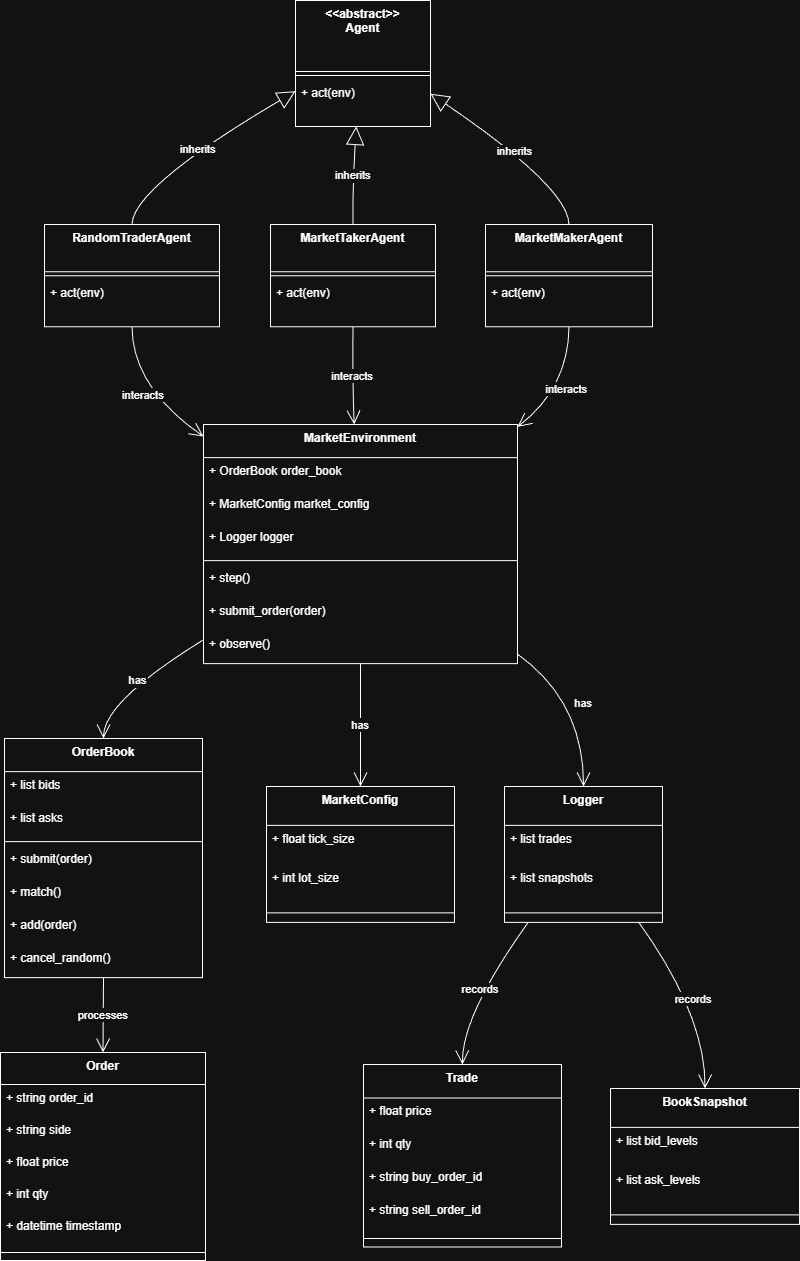

The diagram above was exported from draw.io. Its source (the exported page's mxGraphModel, read from the mxfile embedded in the PNG):
<mxGraphModel dx="1042" dy="574" grid="1" gridSize="10" guides="1" tooltips="1" connect="1" arrows="1" fold="1" page="1" pageScale="1" pageWidth="850" pageHeight="1100" math="0" shadow="0">
  <root>
    <mxCell id="0" />
    <mxCell id="1" parent="0" />
    <mxCell id="ERwc7hnoWAZIw65LWMQo-15" parent="1" style="swimlane;fontStyle=1;align=center;verticalAlign=top;childLayout=stackLayout;horizontal=1;startSize=32;horizontalStack=0;resizeParent=1;resizeParentMax=0;resizeLast=0;collapsible=0;marginBottom=0;" value="Order" vertex="1">
      <mxGeometry height="208" width="205" x="20" y="1412" as="geometry" />
    </mxCell>
    <mxCell id="ERwc7hnoWAZIw65LWMQo-16" parent="ERwc7hnoWAZIw65LWMQo-15" style="text;strokeColor=none;fillColor=none;align=left;verticalAlign=top;spacingLeft=4;spacingRight=4;overflow=hidden;rotatable=0;points=[[0,0.5],[1,0.5]];portConstraint=eastwest;" value="+ string order_id" vertex="1">
      <mxGeometry height="32" width="205" y="32" as="geometry" />
    </mxCell>
    <mxCell id="ERwc7hnoWAZIw65LWMQo-17" parent="ERwc7hnoWAZIw65LWMQo-15" style="text;strokeColor=none;fillColor=none;align=left;verticalAlign=top;spacingLeft=4;spacingRight=4;overflow=hidden;rotatable=0;points=[[0,0.5],[1,0.5]];portConstraint=eastwest;" value="+ string side" vertex="1">
      <mxGeometry height="32" width="205" y="64" as="geometry" />
    </mxCell>
    <mxCell id="ERwc7hnoWAZIw65LWMQo-18" parent="ERwc7hnoWAZIw65LWMQo-15" style="text;strokeColor=none;fillColor=none;align=left;verticalAlign=top;spacingLeft=4;spacingRight=4;overflow=hidden;rotatable=0;points=[[0,0.5],[1,0.5]];portConstraint=eastwest;" value="+ float price" vertex="1">
      <mxGeometry height="32" width="205" y="96" as="geometry" />
    </mxCell>
    <mxCell id="ERwc7hnoWAZIw65LWMQo-19" parent="ERwc7hnoWAZIw65LWMQo-15" style="text;strokeColor=none;fillColor=none;align=left;verticalAlign=top;spacingLeft=4;spacingRight=4;overflow=hidden;rotatable=0;points=[[0,0.5],[1,0.5]];portConstraint=eastwest;" value="+ int qty" vertex="1">
      <mxGeometry height="32" width="205" y="128" as="geometry" />
    </mxCell>
    <mxCell id="ERwc7hnoWAZIw65LWMQo-20" parent="ERwc7hnoWAZIw65LWMQo-15" style="text;strokeColor=none;fillColor=none;align=left;verticalAlign=top;spacingLeft=4;spacingRight=4;overflow=hidden;rotatable=0;points=[[0,0.5],[1,0.5]];portConstraint=eastwest;" value="+ datetime timestamp" vertex="1">
      <mxGeometry height="32" width="205" y="160" as="geometry" />
    </mxCell>
    <mxCell id="ERwc7hnoWAZIw65LWMQo-21" parent="ERwc7hnoWAZIw65LWMQo-15" style="line;strokeWidth=1;fillColor=none;align=left;verticalAlign=middle;spacingTop=-1;spacingLeft=3;spacingRight=3;rotatable=0;labelPosition=right;points=[];portConstraint=eastwest;strokeColor=inherit;" vertex="1">
      <mxGeometry height="16" width="205" y="192" as="geometry" />
    </mxCell>
    <mxCell id="ERwc7hnoWAZIw65LWMQo-22" parent="1" style="swimlane;fontStyle=1;align=center;verticalAlign=top;childLayout=stackLayout;horizontal=1;startSize=33.142857142857146;horizontalStack=0;resizeParent=1;resizeParentMax=0;resizeLast=0;collapsible=0;marginBottom=0;" value="OrderBook" vertex="1">
      <mxGeometry height="239.14285714285714" width="198" x="24" y="1098" as="geometry" />
    </mxCell>
    <mxCell id="ERwc7hnoWAZIw65LWMQo-23" parent="ERwc7hnoWAZIw65LWMQo-22" style="text;strokeColor=none;fillColor=none;align=left;verticalAlign=top;spacingLeft=4;spacingRight=4;overflow=hidden;rotatable=0;points=[[0,0.5],[1,0.5]];portConstraint=eastwest;" value="+ list bids" vertex="1">
      <mxGeometry height="33" width="198" y="33.142857142857146" as="geometry" />
    </mxCell>
    <mxCell id="ERwc7hnoWAZIw65LWMQo-24" parent="ERwc7hnoWAZIw65LWMQo-22" style="text;strokeColor=none;fillColor=none;align=left;verticalAlign=top;spacingLeft=4;spacingRight=4;overflow=hidden;rotatable=0;points=[[0,0.5],[1,0.5]];portConstraint=eastwest;" value="+ list asks" vertex="1">
      <mxGeometry height="33" width="198" y="66.14285714285714" as="geometry" />
    </mxCell>
    <mxCell id="ERwc7hnoWAZIw65LWMQo-25" parent="ERwc7hnoWAZIw65LWMQo-22" style="line;strokeWidth=1;fillColor=none;align=left;verticalAlign=middle;spacingTop=-1;spacingLeft=3;spacingRight=3;rotatable=0;labelPosition=right;points=[];portConstraint=eastwest;strokeColor=inherit;" vertex="1">
      <mxGeometry height="8" width="198" y="99.14285714285714" as="geometry" />
    </mxCell>
    <mxCell id="ERwc7hnoWAZIw65LWMQo-26" parent="ERwc7hnoWAZIw65LWMQo-22" style="text;strokeColor=none;fillColor=none;align=left;verticalAlign=top;spacingLeft=4;spacingRight=4;overflow=hidden;rotatable=0;points=[[0,0.5],[1,0.5]];portConstraint=eastwest;" value="+ submit(order)" vertex="1">
      <mxGeometry height="33" width="198" y="107.14285714285714" as="geometry" />
    </mxCell>
    <mxCell id="ERwc7hnoWAZIw65LWMQo-27" parent="ERwc7hnoWAZIw65LWMQo-22" style="text;strokeColor=none;fillColor=none;align=left;verticalAlign=top;spacingLeft=4;spacingRight=4;overflow=hidden;rotatable=0;points=[[0,0.5],[1,0.5]];portConstraint=eastwest;" value="+ match()" vertex="1">
      <mxGeometry height="33" width="198" y="140.14285714285714" as="geometry" />
    </mxCell>
    <mxCell id="ERwc7hnoWAZIw65LWMQo-28" parent="ERwc7hnoWAZIw65LWMQo-22" style="text;strokeColor=none;fillColor=none;align=left;verticalAlign=top;spacingLeft=4;spacingRight=4;overflow=hidden;rotatable=0;points=[[0,0.5],[1,0.5]];portConstraint=eastwest;" value="+ add(order)" vertex="1">
      <mxGeometry height="33" width="198" y="173.14285714285714" as="geometry" />
    </mxCell>
    <mxCell id="ERwc7hnoWAZIw65LWMQo-29" parent="ERwc7hnoWAZIw65LWMQo-22" style="text;strokeColor=none;fillColor=none;align=left;verticalAlign=top;spacingLeft=4;spacingRight=4;overflow=hidden;rotatable=0;points=[[0,0.5],[1,0.5]];portConstraint=eastwest;" value="+ cancel_random()" vertex="1">
      <mxGeometry height="33" width="198" y="206.14285714285714" as="geometry" />
    </mxCell>
    <mxCell id="ERwc7hnoWAZIw65LWMQo-30" parent="1" style="swimlane;fontStyle=1;align=center;verticalAlign=top;childLayout=stackLayout;horizontal=1;startSize=33.142857142857146;horizontalStack=0;resizeParent=1;resizeParentMax=0;resizeLast=0;collapsible=0;marginBottom=0;" value="MarketEnvironment" vertex="1">
      <mxGeometry height="239.14285714285714" width="314" x="223" y="784" as="geometry" />
    </mxCell>
    <mxCell id="ERwc7hnoWAZIw65LWMQo-31" parent="ERwc7hnoWAZIw65LWMQo-30" style="text;strokeColor=none;fillColor=none;align=left;verticalAlign=top;spacingLeft=4;spacingRight=4;overflow=hidden;rotatable=0;points=[[0,0.5],[1,0.5]];portConstraint=eastwest;" value="+ OrderBook order_book" vertex="1">
      <mxGeometry height="33" width="314" y="33.142857142857146" as="geometry" />
    </mxCell>
    <mxCell id="ERwc7hnoWAZIw65LWMQo-32" parent="ERwc7hnoWAZIw65LWMQo-30" style="text;strokeColor=none;fillColor=none;align=left;verticalAlign=top;spacingLeft=4;spacingRight=4;overflow=hidden;rotatable=0;points=[[0,0.5],[1,0.5]];portConstraint=eastwest;" value="+ MarketConfig market_config" vertex="1">
      <mxGeometry height="33" width="314" y="66.14285714285714" as="geometry" />
    </mxCell>
    <mxCell id="ERwc7hnoWAZIw65LWMQo-33" parent="ERwc7hnoWAZIw65LWMQo-30" style="text;strokeColor=none;fillColor=none;align=left;verticalAlign=top;spacingLeft=4;spacingRight=4;overflow=hidden;rotatable=0;points=[[0,0.5],[1,0.5]];portConstraint=eastwest;" value="+ Logger logger" vertex="1">
      <mxGeometry height="33" width="314" y="99.14285714285714" as="geometry" />
    </mxCell>
    <mxCell id="ERwc7hnoWAZIw65LWMQo-34" parent="ERwc7hnoWAZIw65LWMQo-30" style="line;strokeWidth=1;fillColor=none;align=left;verticalAlign=middle;spacingTop=-1;spacingLeft=3;spacingRight=3;rotatable=0;labelPosition=right;points=[];portConstraint=eastwest;strokeColor=inherit;" vertex="1">
      <mxGeometry height="8" width="314" y="132.14285714285714" as="geometry" />
    </mxCell>
    <mxCell id="ERwc7hnoWAZIw65LWMQo-35" parent="ERwc7hnoWAZIw65LWMQo-30" style="text;strokeColor=none;fillColor=none;align=left;verticalAlign=top;spacingLeft=4;spacingRight=4;overflow=hidden;rotatable=0;points=[[0,0.5],[1,0.5]];portConstraint=eastwest;" value="+ step()" vertex="1">
      <mxGeometry height="33" width="314" y="140.14285714285714" as="geometry" />
    </mxCell>
    <mxCell id="ERwc7hnoWAZIw65LWMQo-36" parent="ERwc7hnoWAZIw65LWMQo-30" style="text;strokeColor=none;fillColor=none;align=left;verticalAlign=top;spacingLeft=4;spacingRight=4;overflow=hidden;rotatable=0;points=[[0,0.5],[1,0.5]];portConstraint=eastwest;" value="+ submit_order(order)" vertex="1">
      <mxGeometry height="33" width="314" y="173.14285714285714" as="geometry" />
    </mxCell>
    <mxCell id="ERwc7hnoWAZIw65LWMQo-37" parent="ERwc7hnoWAZIw65LWMQo-30" style="text;strokeColor=none;fillColor=none;align=left;verticalAlign=top;spacingLeft=4;spacingRight=4;overflow=hidden;rotatable=0;points=[[0,0.5],[1,0.5]];portConstraint=eastwest;" value="+ observe()" vertex="1">
      <mxGeometry height="33" width="314" y="206.14285714285714" as="geometry" />
    </mxCell>
    <mxCell id="ERwc7hnoWAZIw65LWMQo-38" parent="1" style="swimlane;fontStyle=1;align=center;verticalAlign=top;childLayout=stackLayout;horizontal=1;startSize=38.857142857142854;horizontalStack=0;resizeParent=1;resizeParentMax=0;resizeLast=0;collapsible=0;marginBottom=0;" value="MarketConfig" vertex="1">
      <mxGeometry height="135.85714285714286" width="188" x="286" y="1146" as="geometry" />
    </mxCell>
    <mxCell id="ERwc7hnoWAZIw65LWMQo-39" parent="ERwc7hnoWAZIw65LWMQo-38" style="text;strokeColor=none;fillColor=none;align=left;verticalAlign=top;spacingLeft=4;spacingRight=4;overflow=hidden;rotatable=0;points=[[0,0.5],[1,0.5]];portConstraint=eastwest;" value="+ float tick_size" vertex="1">
      <mxGeometry height="39" width="188" y="38.857142857142854" as="geometry" />
    </mxCell>
    <mxCell id="ERwc7hnoWAZIw65LWMQo-40" parent="ERwc7hnoWAZIw65LWMQo-38" style="text;strokeColor=none;fillColor=none;align=left;verticalAlign=top;spacingLeft=4;spacingRight=4;overflow=hidden;rotatable=0;points=[[0,0.5],[1,0.5]];portConstraint=eastwest;" value="+ int lot_size" vertex="1">
      <mxGeometry height="39" width="188" y="77.85714285714286" as="geometry" />
    </mxCell>
    <mxCell id="ERwc7hnoWAZIw65LWMQo-41" parent="ERwc7hnoWAZIw65LWMQo-38" style="line;strokeWidth=1;fillColor=none;align=left;verticalAlign=middle;spacingTop=-1;spacingLeft=3;spacingRight=3;rotatable=0;labelPosition=right;points=[];portConstraint=eastwest;strokeColor=inherit;" vertex="1">
      <mxGeometry height="19" width="188" y="116.85714285714286" as="geometry" />
    </mxCell>
    <mxCell id="ERwc7hnoWAZIw65LWMQo-42" parent="1" style="swimlane;fontStyle=1;align=center;verticalAlign=top;childLayout=stackLayout;horizontal=1;startSize=38.857142857142854;horizontalStack=0;resizeParent=1;resizeParentMax=0;resizeLast=0;collapsible=0;marginBottom=0;" value="Logger" vertex="1">
      <mxGeometry height="135.85714285714286" width="158" x="524" y="1146" as="geometry" />
    </mxCell>
    <mxCell id="ERwc7hnoWAZIw65LWMQo-43" parent="ERwc7hnoWAZIw65LWMQo-42" style="text;strokeColor=none;fillColor=none;align=left;verticalAlign=top;spacingLeft=4;spacingRight=4;overflow=hidden;rotatable=0;points=[[0,0.5],[1,0.5]];portConstraint=eastwest;" value="+ list trades" vertex="1">
      <mxGeometry height="39" width="158" y="38.857142857142854" as="geometry" />
    </mxCell>
    <mxCell id="ERwc7hnoWAZIw65LWMQo-44" parent="ERwc7hnoWAZIw65LWMQo-42" style="text;strokeColor=none;fillColor=none;align=left;verticalAlign=top;spacingLeft=4;spacingRight=4;overflow=hidden;rotatable=0;points=[[0,0.5],[1,0.5]];portConstraint=eastwest;" value="+ list snapshots" vertex="1">
      <mxGeometry height="39" width="158" y="77.85714285714286" as="geometry" />
    </mxCell>
    <mxCell id="ERwc7hnoWAZIw65LWMQo-45" parent="ERwc7hnoWAZIw65LWMQo-42" style="line;strokeWidth=1;fillColor=none;align=left;verticalAlign=middle;spacingTop=-1;spacingLeft=3;spacingRight=3;rotatable=0;labelPosition=right;points=[];portConstraint=eastwest;strokeColor=inherit;" vertex="1">
      <mxGeometry height="19" width="158" y="116.85714285714286" as="geometry" />
    </mxCell>
    <mxCell id="ERwc7hnoWAZIw65LWMQo-46" parent="1" style="swimlane;fontStyle=1;align=center;verticalAlign=top;childLayout=stackLayout;horizontal=1;startSize=33.45454545454545;horizontalStack=0;resizeParent=1;resizeParentMax=0;resizeLast=0;collapsible=0;marginBottom=0;" value="Trade" vertex="1">
      <mxGeometry height="182.45454545454544" width="198" x="383" y="1424" as="geometry" />
    </mxCell>
    <mxCell id="ERwc7hnoWAZIw65LWMQo-47" parent="ERwc7hnoWAZIw65LWMQo-46" style="text;strokeColor=none;fillColor=none;align=left;verticalAlign=top;spacingLeft=4;spacingRight=4;overflow=hidden;rotatable=0;points=[[0,0.5],[1,0.5]];portConstraint=eastwest;" value="+ float price" vertex="1">
      <mxGeometry height="33" width="198" y="33.45454545454545" as="geometry" />
    </mxCell>
    <mxCell id="ERwc7hnoWAZIw65LWMQo-48" parent="ERwc7hnoWAZIw65LWMQo-46" style="text;strokeColor=none;fillColor=none;align=left;verticalAlign=top;spacingLeft=4;spacingRight=4;overflow=hidden;rotatable=0;points=[[0,0.5],[1,0.5]];portConstraint=eastwest;" value="+ int qty" vertex="1">
      <mxGeometry height="33" width="198" y="66.45454545454545" as="geometry" />
    </mxCell>
    <mxCell id="ERwc7hnoWAZIw65LWMQo-49" parent="ERwc7hnoWAZIw65LWMQo-46" style="text;strokeColor=none;fillColor=none;align=left;verticalAlign=top;spacingLeft=4;spacingRight=4;overflow=hidden;rotatable=0;points=[[0,0.5],[1,0.5]];portConstraint=eastwest;" value="+ string buy_order_id" vertex="1">
      <mxGeometry height="33" width="198" y="99.45454545454545" as="geometry" />
    </mxCell>
    <mxCell id="ERwc7hnoWAZIw65LWMQo-50" parent="ERwc7hnoWAZIw65LWMQo-46" style="text;strokeColor=none;fillColor=none;align=left;verticalAlign=top;spacingLeft=4;spacingRight=4;overflow=hidden;rotatable=0;points=[[0,0.5],[1,0.5]];portConstraint=eastwest;" value="+ string sell_order_id" vertex="1">
      <mxGeometry height="33" width="198" y="132.45454545454544" as="geometry" />
    </mxCell>
    <mxCell id="ERwc7hnoWAZIw65LWMQo-51" parent="ERwc7hnoWAZIw65LWMQo-46" style="line;strokeWidth=1;fillColor=none;align=left;verticalAlign=middle;spacingTop=-1;spacingLeft=3;spacingRight=3;rotatable=0;labelPosition=right;points=[];portConstraint=eastwest;strokeColor=inherit;" vertex="1">
      <mxGeometry height="17" width="198" y="165.45454545454544" as="geometry" />
    </mxCell>
    <mxCell id="ERwc7hnoWAZIw65LWMQo-52" parent="1" style="swimlane;fontStyle=1;align=center;verticalAlign=top;childLayout=stackLayout;horizontal=1;startSize=38.857142857142854;horizontalStack=0;resizeParent=1;resizeParentMax=0;resizeLast=0;collapsible=0;marginBottom=0;" value="BookSnapshot" vertex="1">
      <mxGeometry height="135.85714285714286" width="189" x="630" y="1448" as="geometry" />
    </mxCell>
    <mxCell id="ERwc7hnoWAZIw65LWMQo-53" parent="ERwc7hnoWAZIw65LWMQo-52" style="text;strokeColor=none;fillColor=none;align=left;verticalAlign=top;spacingLeft=4;spacingRight=4;overflow=hidden;rotatable=0;points=[[0,0.5],[1,0.5]];portConstraint=eastwest;" value="+ list bid_levels" vertex="1">
      <mxGeometry height="39" width="189" y="38.857142857142854" as="geometry" />
    </mxCell>
    <mxCell id="ERwc7hnoWAZIw65LWMQo-54" parent="ERwc7hnoWAZIw65LWMQo-52" style="text;strokeColor=none;fillColor=none;align=left;verticalAlign=top;spacingLeft=4;spacingRight=4;overflow=hidden;rotatable=0;points=[[0,0.5],[1,0.5]];portConstraint=eastwest;" value="+ list ask_levels" vertex="1">
      <mxGeometry height="39" width="189" y="77.85714285714286" as="geometry" />
    </mxCell>
    <mxCell id="ERwc7hnoWAZIw65LWMQo-55" parent="ERwc7hnoWAZIw65LWMQo-52" style="line;strokeWidth=1;fillColor=none;align=left;verticalAlign=middle;spacingTop=-1;spacingLeft=3;spacingRight=3;rotatable=0;labelPosition=right;points=[];portConstraint=eastwest;strokeColor=inherit;" vertex="1">
      <mxGeometry height="19" width="189" y="116.85714285714286" as="geometry" />
    </mxCell>
    <mxCell id="ERwc7hnoWAZIw65LWMQo-56" parent="1" style="swimlane;fontStyle=1;align=center;verticalAlign=top;childLayout=stackLayout;horizontal=1;startSize=71;horizontalStack=0;resizeParent=1;resizeParentMax=0;resizeLast=0;collapsible=0;marginBottom=0;" value="&lt;&lt;abstract&gt;&gt;&#10;Agent" vertex="1">
      <mxGeometry height="126" width="135" x="315" y="360" as="geometry" />
    </mxCell>
    <mxCell id="ERwc7hnoWAZIw65LWMQo-57" parent="ERwc7hnoWAZIw65LWMQo-56" style="line;strokeWidth=1;fillColor=none;align=left;verticalAlign=middle;spacingTop=-1;spacingLeft=3;spacingRight=3;rotatable=0;labelPosition=right;points=[];portConstraint=eastwest;strokeColor=inherit;" vertex="1">
      <mxGeometry height="8" width="135" y="71" as="geometry" />
    </mxCell>
    <mxCell id="ERwc7hnoWAZIw65LWMQo-58" parent="ERwc7hnoWAZIw65LWMQo-56" style="text;strokeColor=none;fillColor=none;align=left;verticalAlign=top;spacingLeft=4;spacingRight=4;overflow=hidden;rotatable=0;points=[[0,0.5],[1,0.5]];portConstraint=eastwest;" value="+ act(env)" vertex="1">
      <mxGeometry height="47" width="135" y="79" as="geometry" />
    </mxCell>
    <mxCell id="ERwc7hnoWAZIw65LWMQo-59" parent="1" style="swimlane;fontStyle=1;align=center;verticalAlign=top;childLayout=stackLayout;horizontal=1;startSize=47.2;horizontalStack=0;resizeParent=1;resizeParentMax=0;resizeLast=0;collapsible=0;marginBottom=0;" value="RandomTraderAgent" vertex="1">
      <mxGeometry height="102.2" width="175" x="64" y="584" as="geometry" />
    </mxCell>
    <mxCell id="ERwc7hnoWAZIw65LWMQo-60" parent="ERwc7hnoWAZIw65LWMQo-59" style="line;strokeWidth=1;fillColor=none;align=left;verticalAlign=middle;spacingTop=-1;spacingLeft=3;spacingRight=3;rotatable=0;labelPosition=right;points=[];portConstraint=eastwest;strokeColor=inherit;" vertex="1">
      <mxGeometry height="8" width="175" y="47.2" as="geometry" />
    </mxCell>
    <mxCell id="ERwc7hnoWAZIw65LWMQo-61" parent="ERwc7hnoWAZIw65LWMQo-59" style="text;strokeColor=none;fillColor=none;align=left;verticalAlign=top;spacingLeft=4;spacingRight=4;overflow=hidden;rotatable=0;points=[[0,0.5],[1,0.5]];portConstraint=eastwest;" value="+ act(env)" vertex="1">
      <mxGeometry height="47" width="175" y="55.2" as="geometry" />
    </mxCell>
    <mxCell id="ERwc7hnoWAZIw65LWMQo-62" parent="1" style="swimlane;fontStyle=1;align=center;verticalAlign=top;childLayout=stackLayout;horizontal=1;startSize=47.2;horizontalStack=0;resizeParent=1;resizeParentMax=0;resizeLast=0;collapsible=0;marginBottom=0;" value="MarketTakerAgent" vertex="1">
      <mxGeometry height="102.2" width="165" x="290" y="584" as="geometry" />
    </mxCell>
    <mxCell id="ERwc7hnoWAZIw65LWMQo-63" parent="ERwc7hnoWAZIw65LWMQo-62" style="line;strokeWidth=1;fillColor=none;align=left;verticalAlign=middle;spacingTop=-1;spacingLeft=3;spacingRight=3;rotatable=0;labelPosition=right;points=[];portConstraint=eastwest;strokeColor=inherit;" vertex="1">
      <mxGeometry height="8" width="165" y="47.2" as="geometry" />
    </mxCell>
    <mxCell id="ERwc7hnoWAZIw65LWMQo-64" parent="ERwc7hnoWAZIw65LWMQo-62" style="text;strokeColor=none;fillColor=none;align=left;verticalAlign=top;spacingLeft=4;spacingRight=4;overflow=hidden;rotatable=0;points=[[0,0.5],[1,0.5]];portConstraint=eastwest;" value="+ act(env)" vertex="1">
      <mxGeometry height="47" width="165" y="55.2" as="geometry" />
    </mxCell>
    <mxCell id="ERwc7hnoWAZIw65LWMQo-65" parent="1" style="swimlane;fontStyle=1;align=center;verticalAlign=top;childLayout=stackLayout;horizontal=1;startSize=47.2;horizontalStack=0;resizeParent=1;resizeParentMax=0;resizeLast=0;collapsible=0;marginBottom=0;" value="MarketMakerAgent" vertex="1">
      <mxGeometry height="102.2" width="167" x="505" y="584" as="geometry" />
    </mxCell>
    <mxCell id="ERwc7hnoWAZIw65LWMQo-66" parent="ERwc7hnoWAZIw65LWMQo-65" style="line;strokeWidth=1;fillColor=none;align=left;verticalAlign=middle;spacingTop=-1;spacingLeft=3;spacingRight=3;rotatable=0;labelPosition=right;points=[];portConstraint=eastwest;strokeColor=inherit;" vertex="1">
      <mxGeometry height="8" width="167" y="47.2" as="geometry" />
    </mxCell>
    <mxCell id="ERwc7hnoWAZIw65LWMQo-67" parent="ERwc7hnoWAZIw65LWMQo-65" style="text;strokeColor=none;fillColor=none;align=left;verticalAlign=top;spacingLeft=4;spacingRight=4;overflow=hidden;rotatable=0;points=[[0,0.5],[1,0.5]];portConstraint=eastwest;" value="+ act(env)" vertex="1">
      <mxGeometry height="47" width="167" y="55.2" as="geometry" />
    </mxCell>
    <mxCell id="ERwc7hnoWAZIw65LWMQo-68" edge="1" parent="1" source="ERwc7hnoWAZIw65LWMQo-30" style="curved=1;startArrow=none;endArrow=open;endSize=12;exitX=0;exitY=0.9;entryX=0.5;entryY=0;rounded=0;" target="ERwc7hnoWAZIw65LWMQo-22" value="has">
      <mxGeometry relative="1" as="geometry">
        <Array as="points">
          <mxPoint x="123" y="1061" />
        </Array>
      </mxGeometry>
    </mxCell>
    <mxCell id="ERwc7hnoWAZIw65LWMQo-69" edge="1" parent="1" source="ERwc7hnoWAZIw65LWMQo-30" style="curved=1;startArrow=none;endArrow=open;endSize=12;exitX=0.5;exitY=1;entryX=0.5;entryY=0;rounded=0;" target="ERwc7hnoWAZIw65LWMQo-38" value="has">
      <mxGeometry relative="1" as="geometry">
        <Array as="points" />
      </mxGeometry>
    </mxCell>
    <mxCell id="ERwc7hnoWAZIw65LWMQo-70" edge="1" parent="1" source="ERwc7hnoWAZIw65LWMQo-30" style="curved=1;startArrow=none;endArrow=open;endSize=12;exitX=1;exitY=0.96;entryX=0.5;entryY=0;rounded=0;" target="ERwc7hnoWAZIw65LWMQo-42" value="has">
      <mxGeometry relative="1" as="geometry">
        <Array as="points">
          <mxPoint x="603" y="1061" />
        </Array>
      </mxGeometry>
    </mxCell>
    <mxCell id="ERwc7hnoWAZIw65LWMQo-71" edge="1" parent="1" source="ERwc7hnoWAZIw65LWMQo-22" style="curved=1;startArrow=none;endArrow=open;endSize=12;exitX=0.5;exitY=1;entryX=0.5;entryY=0;rounded=0;" target="ERwc7hnoWAZIw65LWMQo-15" value="processes">
      <mxGeometry relative="1" as="geometry">
        <Array as="points" />
      </mxGeometry>
    </mxCell>
    <mxCell id="ERwc7hnoWAZIw65LWMQo-72" edge="1" parent="1" source="ERwc7hnoWAZIw65LWMQo-42" style="curved=1;startArrow=none;endArrow=open;endSize=12;exitX=0.15;exitY=1;entryX=0.5;entryY=0;rounded=0;" target="ERwc7hnoWAZIw65LWMQo-46" value="records">
      <mxGeometry relative="1" as="geometry">
        <Array as="points">
          <mxPoint x="481" y="1375" />
        </Array>
      </mxGeometry>
    </mxCell>
    <mxCell id="ERwc7hnoWAZIw65LWMQo-73" edge="1" parent="1" source="ERwc7hnoWAZIw65LWMQo-42" style="curved=1;startArrow=none;endArrow=open;endSize=12;exitX=0.85;exitY=1;entryX=0.5;entryY=0;rounded=0;" target="ERwc7hnoWAZIw65LWMQo-52" value="records">
      <mxGeometry relative="1" as="geometry">
        <Array as="points">
          <mxPoint x="725" y="1375" />
        </Array>
      </mxGeometry>
    </mxCell>
    <mxCell id="ERwc7hnoWAZIw65LWMQo-74" edge="1" parent="1" source="ERwc7hnoWAZIw65LWMQo-56" style="curved=1;startArrow=block;startSize=16;startFill=0;endArrow=none;exitX=0;exitY=0.72;entryX=0.5;entryY=0;rounded=0;" target="ERwc7hnoWAZIw65LWMQo-59" value="inherits">
      <mxGeometry relative="1" as="geometry">
        <Array as="points">
          <mxPoint x="152" y="547" />
        </Array>
      </mxGeometry>
    </mxCell>
    <mxCell id="ERwc7hnoWAZIw65LWMQo-75" edge="1" parent="1" source="ERwc7hnoWAZIw65LWMQo-56" style="curved=1;startArrow=block;startSize=16;startFill=0;endArrow=none;exitX=0.45;exitY=1;entryX=0.5;entryY=0;rounded=0;" target="ERwc7hnoWAZIw65LWMQo-62" value="inherits">
      <mxGeometry relative="1" as="geometry">
        <Array as="points">
          <mxPoint x="372" y="547" />
        </Array>
      </mxGeometry>
    </mxCell>
    <mxCell id="ERwc7hnoWAZIw65LWMQo-76" edge="1" parent="1" source="ERwc7hnoWAZIw65LWMQo-56" style="curved=1;startArrow=block;startSize=16;startFill=0;endArrow=none;exitX=1;exitY=0.74;entryX=0.5;entryY=0;rounded=0;" target="ERwc7hnoWAZIw65LWMQo-65" value="inherits">
      <mxGeometry relative="1" as="geometry">
        <Array as="points">
          <mxPoint x="588" y="547" />
        </Array>
      </mxGeometry>
    </mxCell>
    <mxCell id="ERwc7hnoWAZIw65LWMQo-77" edge="1" parent="1" source="ERwc7hnoWAZIw65LWMQo-59" style="curved=1;startArrow=none;endArrow=open;endSize=12;exitX=0.5;exitY=1;entryX=0;entryY=0.05;rounded=0;" target="ERwc7hnoWAZIw65LWMQo-30" value="interacts">
      <mxGeometry relative="1" as="geometry">
        <Array as="points">
          <mxPoint x="152" y="747" />
        </Array>
      </mxGeometry>
    </mxCell>
    <mxCell id="ERwc7hnoWAZIw65LWMQo-78" edge="1" parent="1" source="ERwc7hnoWAZIw65LWMQo-62" style="curved=1;startArrow=none;endArrow=open;endSize=12;exitX=0.5;exitY=1;entryX=0.48;entryY=0;rounded=0;" target="ERwc7hnoWAZIw65LWMQo-30" value="interacts">
      <mxGeometry relative="1" as="geometry">
        <Array as="points">
          <mxPoint x="372" y="747" />
        </Array>
      </mxGeometry>
    </mxCell>
    <mxCell id="ERwc7hnoWAZIw65LWMQo-79" edge="1" parent="1" source="ERwc7hnoWAZIw65LWMQo-65" style="curved=1;startArrow=none;endArrow=open;endSize=12;exitX=0.5;exitY=1;entryX=1;entryY=0.01;rounded=0;" target="ERwc7hnoWAZIw65LWMQo-30" value="interacts">
      <mxGeometry relative="1" as="geometry">
        <Array as="points">
          <mxPoint x="588" y="747" />
        </Array>
      </mxGeometry>
    </mxCell>
  </root>
</mxGraphModel>